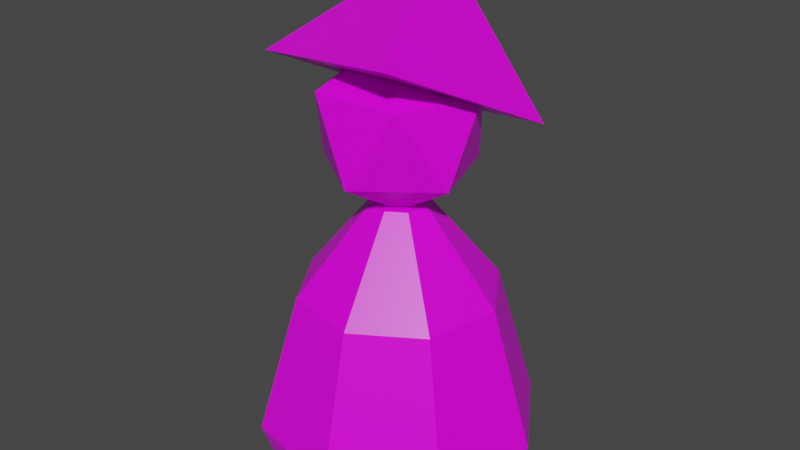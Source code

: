 # Source: doll.blend  (saved by Blender 3.1.7; exported with 4.5.12 LTS)
import bpy
from mathutils import Matrix  # noqa: F401  (used for matrix-valued properties, if any)

bpy.ops.wm.read_factory_settings(use_empty=True)
scene = bpy.context.scene
scene.name = 'Scene'

# ---- images (referenced by path relative to the original .blend; pixels are not part of the script)
import os
ASSET_DIR = os.environ.get("B2B_ASSET_DIR", "")  # directory of the original .blend (textures are referenced by path, not embedded)
HERE = os.path.dirname(os.path.abspath(__file__))  # packed textures are extracted next to this script under _unpacked/

def load_image(name, relpath, width, height, colorspace="sRGB"):
    """Load a texture the original file referenced (path relative to the .blend, or extracted next to this script)."""
    p = next((c for c in (os.path.join(HERE, relpath), os.path.join(ASSET_DIR, relpath)) if relpath and os.path.exists(c)), "")
    if p:
        img = bpy.data.images.load(p, check_existing=True)
        img.name = name
    else:  # same state as the original file: an image datablock whose file is absent (Cycles renders it pink)
        img = bpy.data.images.new(name, width, height)
        img.source = "FILE"
        img.filepath = "//" + (relpath or name)
    img.colorspace_settings.name = colorspace
    return img
img_dolltexture_png = load_image('dollTexture.png', 'dollTexture.png', 1024, 1024, 'sRGB')

# ---- materials (node trees are filled in below, after node groups)
mat_dollmat = bpy.data.materials.new('dollMat')
mat_dollmat.alpha_threshold = 0.0
mat_dollmat.use_transparent_shadow = False
mat_dollmat.line_color = (0.0, 0.0, 0.0, 1.0)

# ---- material node trees
mat_dollmat.use_nodes = True; mat_dollmat.node_tree.nodes.clear()
_N = mat_dollmat.node_tree.nodes; _L = mat_dollmat.node_tree.links
n0 = _N.new('ShaderNodeOutputMaterial'); n0.name = 'Material Output'; n0.location = (300, 300)
n1 = _N.new('ShaderNodeBsdfPrincipled'); n1.name = 'Principled BSDF'; n1.location = (10, 300)
n1.distribution = 'GGX'
n1.subsurface_method = 'RANDOM_WALK_SKIN'
n1.inputs[2].default_value = 0.4
n1.inputs[3].default_value = 1.45
n1.inputs[27].default_value = (0.0, 0.0, 0.0, 1.0)
n1.inputs[28].default_value = 1.0
n2 = _N.new('ShaderNodeTexImage'); n2.name = 'Image Texture'; n2.location = (-280, 280)
n2.image = img_dolltexture_png
n2.interpolation = 'Closest'
_L.new(n1.outputs[0], n0.inputs[0])
_L.new(n2.outputs[0], n1.inputs[0])
n0.is_active_output = True

# ---- world
world_world = bpy.data.worlds.new('World'); scene.world = world_world
world_world.use_nodes = True; world_world.node_tree.nodes.clear()
_N = world_world.node_tree.nodes; _L = world_world.node_tree.links
n0 = _N.new('ShaderNodeOutputWorld'); n0.name = 'World Output'; n0.location = (300, 300)
n1 = _N.new('ShaderNodeBackground'); n1.name = 'Background'; n1.location = (10, 300)
n1.inputs[0].default_value = (0.05088, 0.05088, 0.05088, 1.0)
_L.new(n1.outputs[0], n0.inputs[0])
n0.is_active_output = True
world_world.color = (0.05088, 0.05088, 0.05088)
world_world.use_sun_shadow = False
world_world.sun_shadow_jitter_overblur = 0.0

# ---- meshes
me_icosphere = bpy.data.meshes.new('Icosphere')
me_icosphere.from_pydata([(0.0, 0.0, 0.09425), (-0.02537, -0.008736, 0.1108), (-0.01615, 0.02143, 0.1108), (0.01539, 0.02198, 0.1108), (0.02566, -0.007845, 0.1108), (0.0004681, -0.02683, 0.1108), (-0.02566, 0.007845, 0.1377), (-0.0004681, 0.02683, 0.1377), (0.02537, 0.008736, 0.1377), (0.01615, -0.02143, 0.1377), (-0.01539, -0.02198, 0.1377), (0.0, 0.0, 0.1543), (0.04096, -0.02868, 0.01617), (0.008192, -0.005736, 0.09792), (0.008682, -0.04924, 0.01617), (0.001736, -0.009848, 0.09792), (-0.02868, -0.04096, 0.01617), (-0.005736, -0.008192, 0.09792), (-0.04924, -0.008682, 0.01617), (-0.009848, -0.001736, 0.09792), (-0.04096, 0.02868, 0.01617), (-0.008192, 0.005736, 0.09792), (-0.008682, 0.04924, 0.01617), (-0.001736, 0.009848, 0.09792), (0.02868, 0.04096, 0.01617), (0.005736, 0.008192, 0.09792), (0.04924, 0.008682, 0.01617), (0.009848, 0.001736, 0.09792), (0.03655, -0.02559, 0.0), (0.007747, -0.04394, 0.0), (-0.02559, -0.03655, 0.0), (-0.04394, -0.007747, 0.0), (-0.03655, 0.02559, 0.0), (-0.007747, 0.04394, 0.0), (0.02559, 0.03655, 0.0), (0.04394, 0.007747, 0.0), (0.02909, -0.02037, 0.06617), (0.006167, -0.03498, 0.06617), (-0.02037, -0.02909, 0.06617), (-0.03498, -0.006167, 0.06617), (-0.02909, 0.02037, 0.06617), (-0.006167, 0.03498, 0.06617), (0.02037, 0.02909, 0.06617), (0.03498, 0.006167, 0.06617), (0.02057, -0.03164, 0.1543), (-0.04134, -0.01709, 0.1443), (-0.02388, 0.03839, 0.1168), (0.03803, 0.02384, 0.1267), (-0.003346, 0.02465, 0.1773), (0.02057, -0.03164, 0.1543), (-0.04134, -0.01709, 0.1443), (-0.02388, 0.03839, 0.1168), (0.03803, 0.02384, 0.1267)], [], [(0, 1, 2), (1, 0, 5), (0, 2, 3), (0, 3, 4), (0, 4, 5), (1, 5, 10), (2, 1, 6), (3, 2, 7), (4, 3, 8), (5, 4, 9), (1, 10, 6), (2, 6, 7), (3, 7, 8), (4, 8, 9), (5, 9, 10), (6, 10, 11), (7, 6, 11), (8, 7, 11), (9, 8, 11), (10, 9, 11), (36, 13, 15, 37), (37, 15, 17, 38), (38, 17, 19, 39), (39, 19, 21, 40), (40, 21, 23, 41), (41, 23, 25, 42), (15, 13, 27, 25, 23, 21, 19, 17), (42, 25, 27, 43), (43, 27, 13, 36), (14, 29, 28, 12), (16, 30, 29, 14), (18, 31, 30, 16), (20, 32, 31, 18), (22, 33, 32, 20), (24, 34, 33, 22), (26, 35, 34, 24), (12, 28, 35, 26), (26, 43, 36, 12), (24, 42, 43, 26), (22, 41, 42, 24), (20, 40, 41, 22), (18, 39, 40, 20), (16, 38, 39, 18), (14, 37, 38, 16), (12, 36, 37, 14), (44, 48, 45), (45, 48, 46), (47, 44, 49, 52), (46, 48, 47), (47, 48, 44), (49, 50, 51, 52), (46, 47, 52, 51), (45, 46, 51, 50), (44, 45, 50, 49), (29, 30, 31, 32, 33, 34, 35, 28)])
_uv = me_icosphere.uv_layers.new(name='UVMap')
_uv.uv.foreach_set('vector', [0.9999, 0.245, 0.915, 0.294, 0.915, 0.196, 0.915, 0.294, 0.9999, 0.343, 0.915, 0.392, 0.9999, 0.1471, 0.915, 0.196, 0.915, 0.09809, 0.9999, 0.04911, 0.915, 0.09809, 0.915, 0.0001361, 0.9999, 0.4409, 0.915, 0.4899, 0.915, 0.392, 0.915, 0.294, 0.915, 0.392, 0.8302, 0.343, 0.915, 0.196, 0.915, 0.294, 0.8302, 0.245, 0.915, 0.09809, 0.915, 0.196, 0.8302, 0.1471, 0.915, 0.0001361, 0.915, 0.09809, 0.8302, 0.04911, 0.915, 0.392, 0.915, 0.4899, 0.8302, 0.4409, 0.915, 0.294, 0.8302, 0.343, 0.8302, 0.245, 0.915, 0.196, 0.8302, 0.245, 0.8302, 0.1471, 0.915, 0.09809, 0.8302, 0.1471, 0.8302, 0.04911, 0.915, 0.4899, 0.8302, 0.5389, 0.8302, 0.4409, 0.915, 0.392, 0.8302, 0.4409, 0.8302, 0.343, 0.8302, 0.245, 0.8302, 0.343, 0.7454, 0.294, 0.8302, 0.1471, 0.8302, 0.245, 0.7454, 0.196, 0.8302, 0.04911, 0.8302, 0.1471, 0.7454, 0.09809, 0.8302, 0.4409, 0.8302, 0.5389, 0.7454, 0.4899, 0.8302, 0.343, 0.8302, 0.4409, 0.7454, 0.392, 0.6838, 0.2034, 0.5929, 0.2817, 0.5755, 0.2684, 0.6196, 0.1694, 0.6196, 0.1694, 0.5755, 0.2684, 0.555, 0.2629, 0.5579, 0.1583, 0.5579, 0.1583, 0.555, 0.2629, 0.5337, 0.2657, 0.4956, 0.1665, 0.4956, 0.1665, 0.5337, 0.2657, 0.5153, 0.2773, 0.4322, 0.1972, 0.4334, 0.3776, 0.5243, 0.2993, 0.5417, 0.3126, 0.4976, 0.4116, 0.4976, 0.4116, 0.5417, 0.3126, 0.5622, 0.3181, 0.5593, 0.4227, 0.5755, 0.2684, 0.5862, 0.2868, 0.5807, 0.3074, 0.5622, 0.3181, 0.5417, 0.3126, 0.531, 0.2941, 0.5365, 0.2736, 0.555, 0.2629, 0.5593, 0.4227, 0.5622, 0.3181, 0.5835, 0.3153, 0.6216, 0.4145, 0.6216, 0.4145, 0.5835, 0.3153, 0.6019, 0.3037, 0.6851, 0.3838, 0.6517, 0.05482, 0.6587, 0.01409, 0.7451, 0.03024, 0.7423, 0.07404, 0.5665, 0.04418, 0.5695, 0.0008776, 0.6587, 0.01409, 0.6517, 0.05482, 0.4769, 0.04686, 0.4742, 0.0001361, 0.5695, 0.0008776, 0.5665, 0.04418, 0.3723, 0.06263, 0.3721, 0.009347, 0.4742, 0.0001361, 0.4769, 0.04686, 0.4655, 0.5262, 0.4585, 0.5669, 0.3721, 0.5507, 0.3749, 0.5069, 0.5507, 0.5368, 0.5477, 0.5801, 0.4585, 0.5669, 0.4655, 0.5262, 0.6403, 0.5341, 0.643, 0.5808, 0.5477, 0.5801, 0.5507, 0.5368, 0.7449, 0.5183, 0.7451, 0.5716, 0.643, 0.5808, 0.6403, 0.5341, 0.6403, 0.5341, 0.6216, 0.4145, 0.6851, 0.3838, 0.7449, 0.5183, 0.5507, 0.5368, 0.5593, 0.4227, 0.6216, 0.4145, 0.6403, 0.5341, 0.4655, 0.5262, 0.4976, 0.4116, 0.5593, 0.4227, 0.5507, 0.5368, 0.3749, 0.5069, 0.4334, 0.3776, 0.4976, 0.4116, 0.4655, 0.5262, 0.4769, 0.04686, 0.4956, 0.1665, 0.4322, 0.1972, 0.3723, 0.06263, 0.5665, 0.04418, 0.5579, 0.1583, 0.4956, 0.1665, 0.4769, 0.04686, 0.6517, 0.05482, 0.6196, 0.1694, 0.5579, 0.1583, 0.5665, 0.04418, 0.7423, 0.07404, 0.6838, 0.2034, 0.6196, 0.1694, 0.6517, 0.05482, 0.3653, 0.3792, 0.186, 0.5577, 0.00751, 0.3784, 0.00751, 0.3784, 0.186, 0.5577, 0.006707, 0.7362, 0.3645, 0.737, 0.3653, 0.3792, 0.3718, 0.3718, 0.3718, 0.7435, 0.006707, 0.7362, 0.186, 0.5577, 0.3645, 0.737, 0.3645, 0.737, 0.186, 0.5577, 0.3653, 0.3792, 0.3718, 0.3718, 0.0001372, 0.3718, 0.000137, 0.0001362, 0.3718, 0.0001361, 0.006707, 0.7362, 0.3645, 0.737, 0.3718, 0.7435, 0.0001361, 0.7435, 0.00751, 0.3784, 0.006707, 0.7362, 0.0001361, 0.7435, 0.0001372, 0.3718, 0.3653, 0.3792, 0.00751, 0.3784, 0.0001372, 0.3718, 0.3718, 0.3718, 0.1366, 0.3235, 0.05345, 0.2404, 0.05345, 0.1229, 0.1366, 0.03978, 0.2541, 0.03978, 0.3372, 0.1229, 0.3372, 0.2404, 0.2541, 0.3235])
me_icosphere.materials.append(mat_dollmat)
me_icosphere.use_remesh_fix_poles = True
me_icosphere.use_remesh_preserve_attributes = False
me_icosphere.update()

# ---- objects
ob_icosphere = bpy.data.objects.new('Icosphere', me_icosphere)

# ---- transforms, parenting, visibility, modifiers, constraints
ob_icosphere.location = (0.0, 0.0, 0.0)

# ---- collection membership
scene.collection.objects.link(ob_icosphere)

# ---- scene / render settings (as saved in the file)
scene.frame_start = 1; scene.frame_end = 250; scene.frame_set(2)
scene.render.engine = 'BLENDER_EEVEE_NEXT'
scene.cycles.sampling_pattern = 'TABULATED_SOBOL'
scene.cycles.use_light_tree = False
scene.view_settings.view_transform = 'Filmic'
bpy.context.view_layer.update()

# ---- added for rendering (the .blend has no active camera and no usable light): camera, sun
cam_auto = bpy.data.cameras.new('AutoCamera')
cam_auto.lens = 50.0
cam_auto.sensor_width = 36.0
cam_auto.clip_end = 1000.0
ob_auto_camera = bpy.data.objects.new('AutoCamera', cam_auto)
scene.collection.objects.link(ob_auto_camera)
ob_auto_camera.location = (0.208567, -0.250281, 0.255481)
ob_auto_camera.rotation_euler = (1.09748, -7.21219e-08, 0.694738)
scene.camera = ob_auto_camera
light_auto_sun = bpy.data.lights.new('AutoSun', 'SUN')
light_auto_sun.energy = 3.0
light_auto_sun.angle = 0.0523599
ob_auto_sun = bpy.data.objects.new('AutoSun', light_auto_sun)
scene.collection.objects.link(ob_auto_sun)
ob_auto_sun.rotation_euler = (0.872665, 0.174533, 0.523599)
bpy.context.view_layer.update()
